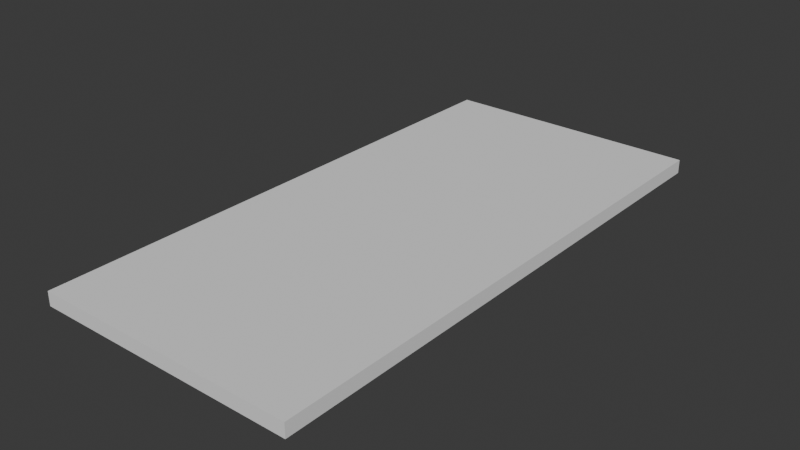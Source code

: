 # Source: floor.blend  (saved by Blender 4.0.36; exported with 4.5.12 LTS)
import bpy
from mathutils import Matrix  # noqa: F401  (used for matrix-valued properties, if any)

bpy.ops.wm.read_factory_settings(use_empty=True)
scene = bpy.context.scene
scene.name = 'Scene'

# ---- collections
col_collection = bpy.data.collections.new('Collection'); scene.collection.children.link(col_collection)

# ---- world
world_world = bpy.data.worlds.new('World'); scene.world = world_world
world_world.use_nodes = True; world_world.node_tree.nodes.clear()
_N = world_world.node_tree.nodes; _L = world_world.node_tree.links
n0 = _N.new('ShaderNodeOutputWorld'); n0.name = 'World Output'; n0.location = (300, 300)
n1 = _N.new('ShaderNodeBackground'); n1.name = 'Background'; n1.location = (10, 300)
n1.inputs[0].default_value = (0.05088, 0.05088, 0.05088, 1.0)
_L.new(n1.outputs[0], n0.inputs[0])
n0.is_active_output = True
world_world.color = (0.05088, 0.05088, 0.05088)
world_world.use_sun_shadow = False
world_world.sun_shadow_jitter_overblur = 0.0

# ---- meshes
me_cube_003 = bpy.data.meshes.new('Cube.003')
me_cube_003.from_pydata([(-1.0, -1.0, -1.0), (-1.0, -1.0, 1.0), (-1.0, 1.0, -1.0), (-1.0, 1.0, 1.0), (1.0, -1.0, -1.0), (1.0, -1.0, 1.0), (1.0, 1.0, -1.0), (1.0, 1.0, 1.0)], [], [(0, 1, 3, 2), (2, 3, 7, 6), (6, 7, 5, 4), (4, 5, 1, 0), (2, 6, 4, 0), (7, 3, 1, 5)])
_uv = me_cube_003.uv_layers.new(name='UVMap')
_uv.uv.foreach_set('vector', [0.375, 0.0, 0.625, 0.0, 0.625, 0.25, 0.375, 0.25, 0.375, 0.25, 0.625, 0.25, 0.625, 0.5, 0.375, 0.5, 0.375, 0.5, 0.625, 0.5, 0.625, 0.75, 0.375, 0.75, 0.375, 0.75, 0.625, 0.75, 0.625, 1.0, 0.375, 1.0, 0.125, 0.5, 0.375, 0.5, 0.375, 0.75, 0.125, 0.75, 0.625, 0.5, 0.875, 0.5, 0.875, 0.75, 0.625, 0.75])
me_cube_003.update()

# ---- objects
ob_cube_003 = bpy.data.objects.new('Cube.003', me_cube_003)

# ---- transforms, parenting, visibility, modifiers, constraints
ob_cube_003.location = (0.0, 0.0, 0.0)
ob_cube_003.scale = (18.91, 39.66, 1.0)

# ---- collection membership
col_collection.objects.link(ob_cube_003)

# ---- scene / render settings (as saved in the file)
scene.frame_start = 1; scene.frame_end = 250; scene.frame_set(1)
scene.render.engine = 'BLENDER_EEVEE_NEXT'
scene.cycles.sampling_pattern = 'TABULATED_SOBOL'
bpy.context.view_layer.update()

# ---- added for rendering (the .blend has no active camera and no usable light): camera, sun
cam_auto = bpy.data.cameras.new('AutoCamera')
cam_auto.lens = 50.0
cam_auto.sensor_width = 36.0
cam_auto.clip_end = 1427.17
ob_auto_camera = bpy.data.objects.new('AutoCamera', cam_auto)
scene.collection.objects.link(ob_auto_camera)
ob_auto_camera.location = (81.3208, -97.585, 65.0567)
ob_auto_camera.rotation_euler = (1.09748, -7.21219e-08, 0.694738)
scene.camera = ob_auto_camera
light_auto_sun = bpy.data.lights.new('AutoSun', 'SUN')
light_auto_sun.energy = 3.0
light_auto_sun.angle = 0.0523599
ob_auto_sun = bpy.data.objects.new('AutoSun', light_auto_sun)
scene.collection.objects.link(ob_auto_sun)
ob_auto_sun.rotation_euler = (0.872665, 0.174533, 0.523599)
bpy.context.view_layer.update()
